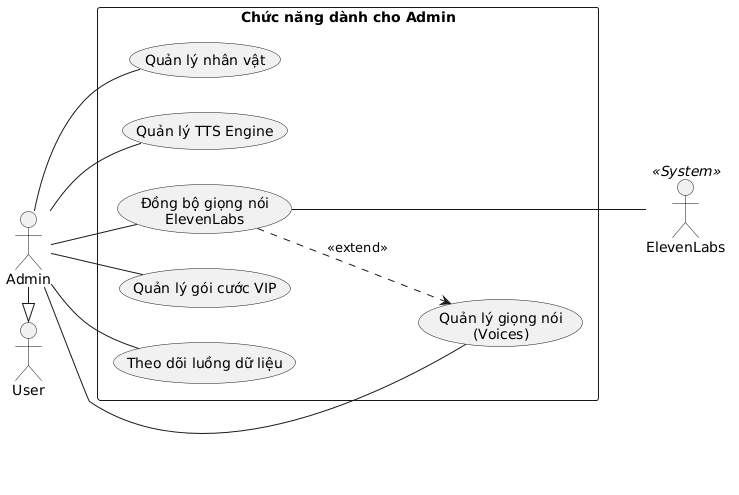

The diagram above was rendered by PlantUML. Its source (embedded in the PNG):
@startuml
left to right direction
skinparam packageStyle rectangle
skinparam shadowing false

actor "User" as User
actor "Admin" as Admin
actor "ElevenLabs" as ElevenLabs << System >>

Admin -|> User

rectangle "Chức năng dành cho Admin" {
  usecase "Quản lý nhân vật" as UC_ManagePersona
  usecase "Quản lý TTS Engine" as UC_ManageTtsEngine
  usecase "Quản lý giọng nói\n(Voices)" as UC_ManageVoice
  usecase "Đồng bộ giọng nói\nElevenLabs" as UC_SyncElevenLabs
  usecase "Quản lý gói cước VIP" as UC_ManagePlans
  usecase "Theo dõi luồng dữ liệu" as UC_PipelineReport

  UC_SyncElevenLabs ..> UC_ManageVoice : <<extend>>
}

Admin -- UC_ManagePersona
Admin -- UC_ManageTtsEngine
Admin -- UC_ManageVoice
Admin -- UC_SyncElevenLabs
Admin -- UC_ManagePlans
Admin -- UC_PipelineReport

UC_SyncElevenLabs --- ElevenLabs
@enduml